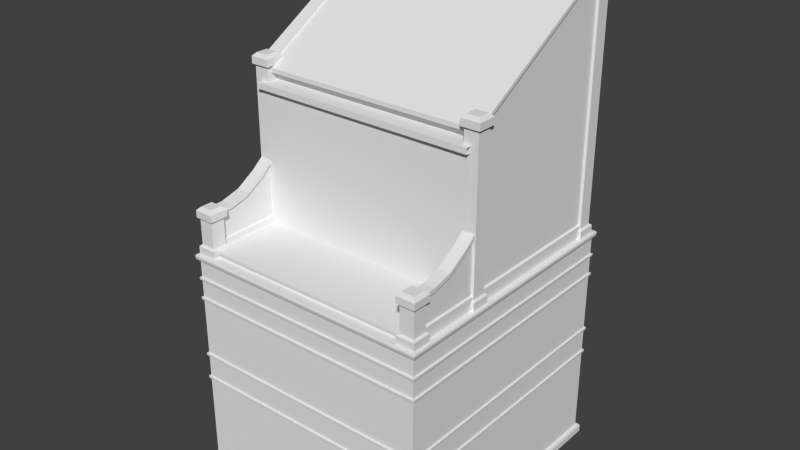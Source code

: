 # Source: House_02.blend  (saved by Blender 2.70.0; exported with 4.5.12 LTS)
import bpy
from mathutils import Matrix  # noqa: F401  (used for matrix-valued properties, if any)

bpy.ops.wm.read_factory_settings(use_empty=True)
scene = bpy.context.scene
scene.name = 'Scene'

# ---- collections
col_collection_1 = bpy.data.collections.new('Collection 1'); scene.collection.children.link(col_collection_1)

# ---- world
world_world = bpy.data.worlds.new('World'); scene.world = world_world
world_world.color = (0.05088, 0.05088, 0.05088)
world_world.use_sun_shadow = False
world_world.sun_shadow_jitter_overblur = 0.0
world_world.cycles.sampling_method = 'MANUAL'
world_world.cycles.sample_map_resolution = 256

# ---- meshes
me_cube_001 = bpy.data.meshes.new('Cube.001')
me_cube_001.from_pydata([(2.82, -0.8126, 9.026), (0.0, -3.074, 5.221), (2.812, 3.0, 2.198), (2.812, -3.0, 2.198), (0.0, -2.779, 5.255), (2.812, -3.0, 5.15), (2.465, -0.8873, 9.101), (2.812, 3.0, 5.15), (0.0, -3.06, 5.255), (2.869, 3.06, 5.15), (2.39, -0.8126, 9.026), (2.869, -3.06, 5.15), (2.465, -1.168, 9.101), (2.812, 3.0, 0.1984), (2.812, -3.0, 0.1984), (2.39, -1.242, 9.026), (2.889, 3.081, -2.414e-06), (2.889, -3.081, -2.414e-06), (2.82, -1.242, 8.868), (2.867, 3.058, 0.1968), (2.867, -3.058, 0.1968), (2.39, -1.242, 8.868), (2.812, -3.0, 2.273), (2.812, 3.0, 2.273), (0.0, -3.0, 4.647), (2.39, -0.8126, 8.868), (2.845, 3.034, 2.216), (2.845, -3.034, 2.216), (2.82, -0.8126, 8.868), (2.845, -3.034, 2.273), (2.845, 3.034, 2.273), (0.0, -3.038, 4.705), (2.82, -1.242, 5.195), (2.849, -3.038, 2.256), (2.849, 3.038, 2.256), (0.0, -3.034, 4.722), (2.82, -0.8126, 5.195), (2.812, -3.0, 2.785), (2.812, 3.0, 2.86), (2.39, -0.8126, 5.195), (0.0, -3.034, 4.665), (2.845, 3.034, 2.803), (2.845, -3.034, 2.803), (2.39, -1.242, 5.195), (2.845, -3.034, 2.86), (2.845, 3.034, 2.86), (0.0, -3.0, 4.722), (2.754, -1.015, 6.993), (2.849, -3.038, 2.843), (2.849, 3.038, 2.843), (2.812, 3.0, 2.785), (2.889, 3.081, 0.1476), (2.889, -3.081, 0.1476), (2.712, -2.799, 6.134), (2.754, -2.799, 6.222), (2.521, -2.799, 6.134), (2.82, 2.941, 5.437), (2.791, 2.913, 5.465), (2.419, 2.913, 5.465), (2.812, 3.0, 4.647), (2.39, 2.941, 5.437), (2.812, -3.0, 4.174), (2.39, 2.511, 5.437), (2.812, -3.0, 4.249), (2.419, 2.54, 5.465), (2.845, 3.034, 4.192), (2.845, -3.034, 4.192), (2.791, 2.54, 5.465), (2.845, -3.034, 4.249), (2.845, 3.034, 4.249), (0.0, -3.0, 5.15), (2.82, 2.511, 5.437), (2.849, -3.038, 4.232), (2.849, 3.038, 4.232), (0.0, -3.0, 2.86), (2.812, 3.0, 4.174), (0.0, -3.038, 4.232), (2.812, -3.0, 2.86), (2.812, 3.0, 4.249), (2.769, 2.891, 5.465), (2.441, 2.891, 5.465), (0.0, -3.034, 4.249), (0.0, -3.034, 4.192), (2.812, 3.0, 4.722), (2.441, 2.562, 5.465), (0.0, -3.0, 4.249), (2.769, 2.562, 5.465), (0.0, -3.0, 4.174), (2.769, 2.562, 11.1), (2.441, 2.562, 11.1), (2.441, 2.891, 11.1), (2.769, 2.891, 11.1), (2.745, 2.586, 11.33), (2.82, 2.511, 11.26), (0.0, -3.081, 0.1476), (2.745, 2.866, 11.33), (2.812, -3.0, 4.647), (2.39, 2.511, 5.195), (2.812, -3.0, 4.722), (2.39, 2.941, 5.195), (0.0, -3.038, 2.843), (2.845, 3.034, 4.665), (2.845, -3.034, 4.665), (2.82, 2.941, 5.195), (2.845, -3.034, 4.722), (2.845, 3.034, 4.722), (0.0, -3.034, 2.86), (2.82, 2.511, 5.195), (2.849, -3.038, 4.705), (2.849, 3.038, 4.705), (0.0, -3.034, 2.803), (0.0, -3.0, 2.785), (2.82, 2.941, 11.1), (2.39, 2.941, 11.1), (0.0, -3.038, 2.256), (0.0, -3.034, 2.273), (2.39, 2.511, 11.1), (0.0, -3.034, 2.216), (2.82, 2.511, 11.1), (0.0, -3.0, 2.273), (2.39, 2.511, 11.26), (0.0, -3.058, 0.1968), (0.0, -3.081, -2.414e-06), (2.465, 2.586, 11.33), (0.0, -3.0, 0.1984), (2.869, 3.06, 5.255), (2.39, 2.941, 11.26), (2.869, -3.06, 5.255), (0.0, -3.06, 5.15), (2.606, 2.779, 5.255), (2.465, 2.866, 11.33), (2.606, -2.779, 5.255), (2.882, -3.074, 5.221), (2.882, 3.074, 5.221), (0.0, -3.0, 2.198), (2.82, 2.941, 11.26), (2.39, -2.994, 5.195), (2.39, -2.564, 5.195), (2.82, -2.564, 5.195), (2.82, -2.994, 5.195), (2.82, -2.564, 6.094), (2.39, -2.564, 6.094), (2.39, -2.994, 6.094), (2.82, -2.994, 6.094), (2.39, -2.994, 6.252), (2.465, -2.919, 6.327), (2.39, -2.564, 6.252), (2.465, -2.639, 6.327), (2.82, -2.564, 6.252), (2.745, -2.639, 6.327), (2.82, -2.994, 6.252), (2.745, -2.919, 6.327), (2.769, -2.615, 6.094), (2.441, -2.615, 6.094), (2.441, -2.944, 6.094), (2.769, -2.944, 6.094), (2.769, -2.944, 5.465), (2.441, -2.944, 5.465), (2.441, -2.615, 5.465), (2.769, -2.615, 5.465), (2.82, -2.994, 5.437), (2.791, -2.966, 5.465), (2.419, -2.966, 5.465), (2.39, -2.994, 5.437), (2.39, -2.564, 5.437), (2.419, -2.593, 5.465), (2.791, -2.593, 5.465), (2.82, -2.564, 5.437), (0.0, 3.0, 2.198), (0.0, 3.0, 2.785), (0.0, 3.06, 5.15), (0.0, 3.0, 0.1984), (0.0, 3.081, -2.414e-06), (0.0, 3.058, 0.1968), (0.0, 3.0, 2.273), (0.0, 3.034, 2.216), (0.0, 3.034, 2.273), (0.0, 3.038, 2.256), (0.0, 3.034, 2.803), (0.0, 3.034, 2.86), (0.0, 3.038, 2.843), (0.0, 3.081, 0.1476), (0.0, 3.0, 4.647), (0.0, 3.0, 2.86), (0.0, 3.0, 4.174), (0.0, 3.034, 4.192), (0.0, 3.034, 4.249), (0.0, 3.038, 4.232), (0.0, 3.0, 5.15), (0.0, 3.0, 4.249), (0.0, 3.0, 4.722), (0.0, 3.034, 4.665), (0.0, 3.034, 4.722), (0.0, 3.038, 4.705), (0.0, 3.06, 5.255), (0.0, 2.779, 5.255), (0.0, 3.074, 5.221), (2.745, -0.8873, 9.101), (2.82, -1.242, 9.026), (2.745, -1.168, 9.101), (2.769, -0.863, 8.868), (2.441, -0.863, 8.868), (2.441, -1.192, 8.868), (2.769, -1.192, 8.868), (2.769, -1.192, 5.465), (2.441, -1.192, 5.465), (2.441, -0.863, 5.465), (2.769, -0.863, 5.465), (2.82, -1.242, 5.437), (2.791, -1.214, 5.465), (2.419, -1.214, 5.465), (2.39, -1.242, 5.437), (2.39, -0.8126, 5.437), (2.419, -0.8411, 5.465), (2.791, -0.8411, 5.465), (2.82, -0.8126, 5.437), (2.754, -2.353, 6.246), (2.754, -1.907, 6.358), (2.754, -1.461, 6.631), (2.521, -2.353, 6.157), (2.712, -2.353, 6.157), (2.712, -1.461, 6.543), (2.754, -1.015, 6.905), (2.521, -1.461, 6.543), (2.754, -2.799, 6.134), (2.521, -1.907, 6.27), (2.754, -2.353, 6.157), (2.754, -1.907, 6.27), (2.754, -1.461, 6.543), (2.712, -1.907, 6.27), (2.521, -2.353, 6.246), (2.712, -2.353, 6.246), (2.479, -1.461, 6.543), (2.479, -1.907, 6.27), (2.479, -2.353, 6.157), (2.479, -2.799, 6.134), (2.479, -1.015, 6.905), (2.479, -1.461, 6.631), (2.479, -1.907, 6.358), (2.479, -2.353, 6.246), (2.479, -2.799, 6.222), (2.479, -1.015, 6.993), (2.712, -1.015, 6.905), (2.521, -1.015, 6.905), (2.521, -1.461, 6.631), (2.712, -1.461, 6.631), (2.712, -2.799, 6.222), (2.521, -2.799, 6.222), (2.712, -1.907, 6.358), (2.521, -1.907, 6.358), (2.521, -1.015, 6.993), (2.712, -1.015, 6.993), (2.712, -2.799, 5.566), (2.521, -2.799, 5.566), (2.521, -2.353, 5.566), (2.712, -2.353, 5.566), (2.712, -1.461, 5.566), (2.521, -1.461, 5.566), (2.521, -1.907, 5.566), (2.712, -1.907, 5.566), (2.712, -1.015, 5.566), (2.521, -1.015, 5.566), (2.753, -2.799, 5.541), (2.48, -2.799, 5.541), (2.48, -2.353, 5.541), (2.753, -2.353, 5.541), (2.753, -1.461, 5.541), (2.48, -1.461, 5.541), (2.48, -1.907, 5.541), (2.753, -1.907, 5.541), (2.753, -1.015, 5.541), (2.48, -1.015, 5.541), (2.753, -2.799, 5.195), (2.48, -2.799, 5.195), (2.48, -2.353, 5.195), (2.753, -2.353, 5.195), (2.753, -1.461, 5.195), (2.48, -1.461, 5.195), (2.48, -1.907, 5.195), (2.753, -1.907, 5.195), (2.753, -1.015, 5.195), (2.48, -1.015, 5.195), (0.0, -1.103, 8.824), (2.613, -1.103, 8.824), (0.0, -1.103, 8.73), (2.613, -1.103, 8.73), (0.0, -0.9291, 8.73), (2.613, -0.9291, 8.73), (0.0, -0.9291, 8.537), (2.613, -0.9291, 8.537), (0.0, -1.324, 8.537), (2.613, -1.324, 8.537), (0.0, -1.324, 8.409), (2.613, -1.324, 8.409), (0.0, -1.207, 8.409), (2.613, -1.207, 8.409), (0.0, -1.207, 5.42), (2.613, -1.207, 5.42), (0.0, -2.833, 5.42), (2.613, -2.833, 5.42), (0.0, -2.906, 5.42), (2.613, -2.906, 5.42), (0.0, -2.906, 5.364), (2.613, -2.906, 5.364), (0.0, -2.843, 5.364), (2.613, -2.843, 5.364), (0.0, -2.843, 5.191), (2.613, -2.843, 5.191), (2.613, 2.661, 11.18), (0.0, 2.661, 11.18), (0.0, 2.661, 11.08), (2.613, 2.661, 11.08), (0.0, 2.894, 11.18), (2.613, 2.894, 11.18), (2.712, -0.9821, 8.892), (2.754, -0.9821, 8.98), (2.521, -0.9821, 8.892), (2.754, 2.662, 11.03), (2.754, -0.9821, 8.892), (2.479, -0.9821, 8.892), (2.479, -0.9821, 8.98), (2.712, -0.9821, 8.98), (2.521, -0.9821, 8.98), (2.521, 2.662, 11.12), (2.712, -0.9821, 5.566), (2.521, -0.9821, 5.566), (2.753, -0.9821, 5.541), (2.48, -0.9821, 5.541), (2.753, -0.9821, 5.195), (2.48, -0.9821, 5.195), (2.48, 2.662, 5.195), (2.613, 2.894, 11.08), (0.0, 2.894, 11.08), (2.754, 2.662, 11.12), (2.753, 2.662, 5.195), (2.48, 2.662, 5.541), (2.479, 2.662, 11.12), (2.521, 2.662, 11.03), (2.712, 2.662, 11.12), (2.712, 2.662, 11.03), (2.712, 2.662, 5.566), (2.521, 2.662, 5.566), (2.479, 2.662, 11.03), (2.753, 2.662, 5.541)], [], [(221, 229, 259, 256), (171, 13, 19, 173), (13, 14, 20, 19), (202, 201, 206, 205), (225, 223, 257, 258), (255, 252, 262, 265), (253, 254, 264, 263), (248, 245, 244, 249), (75, 61, 77, 38), (217, 218, 245, 248), (246, 231, 230, 247), (54, 216, 231, 246), (168, 2, 13, 171), (2, 3, 14, 13), (200, 203, 204, 207), (181, 51, 16, 172), (51, 52, 17, 16), (209, 214, 207, 204), (212, 215, 36, 39), (23, 22, 29, 30), (174, 23, 30, 176), (231, 248, 249, 230), (114, 33, 29, 115), (33, 34, 30, 29), (216, 217, 248, 231), (245, 251, 250, 244), (134, 3, 27, 117), (3, 2, 26, 27), (218, 47, 251, 245), (220, 53, 252, 255), (117, 27, 33, 114), (27, 26, 34, 33), (222, 228, 221, 242), (55, 219, 254, 253), (100, 48, 44, 106), (48, 49, 45, 44), (242, 221, 256, 260), (227, 226, 220, 229), (111, 37, 42, 110), (110, 42, 48, 100), (42, 41, 49, 48), (223, 243, 261, 257), (225, 219, 234, 233), (119, 22, 37, 111), (22, 23, 50, 37), (223, 225, 233, 232), (37, 50, 41, 42), (219, 55, 235, 234), (243, 223, 232, 236), (228, 227, 229, 221), (173, 19, 51, 181), (19, 20, 52, 51), (211, 212, 39, 43), (208, 211, 43, 32), (184, 75, 38, 183), (244, 250, 241, 237), (183, 38, 45, 179), (217, 227, 228, 218), (216, 226, 227, 217), (54, 224, 226, 216), (226, 224, 53, 220), (218, 228, 222, 47), (230, 249, 238, 239), (198, 15, 21, 18), (38, 77, 44, 45), (10, 0, 28, 25), (247, 230, 239, 240), (76, 72, 68, 81), (72, 73, 69, 68), (249, 244, 237, 238), (260, 256, 266, 270), (87, 61, 66, 82), (82, 66, 72, 76), (66, 65, 73, 72), (257, 261, 271, 267), (240, 239, 234, 235), (61, 75, 65, 66), (239, 238, 233, 234), (238, 237, 232, 233), (15, 10, 25, 21), (215, 208, 32, 36), (46, 98, 5, 70), (211, 208, 209, 210), (98, 83, 7, 5), (215, 212, 213, 214), (78, 63, 68, 69), (189, 78, 69, 186), (212, 211, 210, 213), (213, 210, 205, 206), (182, 59, 78, 189), (208, 215, 214, 209), (199, 12, 15, 198), (18, 21, 202, 203), (25, 28, 200, 201), (28, 18, 203, 200), (21, 25, 201, 202), (203, 202, 205, 204), (201, 200, 207, 206), (197, 199, 198, 0), (6, 197, 0, 10), (12, 6, 10, 15), (214, 213, 206, 207), (59, 182, 191, 101), (0, 198, 18, 28), (210, 209, 204, 205), (199, 197, 6, 12), (237, 241, 236, 232), (31, 108, 104, 35), (108, 109, 105, 104), (40, 102, 108, 31), (102, 101, 109, 108), (64, 67, 86, 84), (112, 118, 88, 91), (135, 93, 118, 112), (98, 46, 35, 104), (90, 91, 79, 80), (57, 58, 80, 79), (56, 60, 58, 57), (56, 71, 107, 103), (60, 62, 64, 58), (62, 71, 67, 64), (58, 64, 84, 80), (118, 116, 89, 88), (71, 56, 57, 67), (92, 123, 120, 93), (83, 98, 104, 105), (190, 83, 105, 192), (96, 59, 101, 102), (24, 96, 102, 40), (130, 95, 135, 126), (92, 95, 130, 123), (59, 96, 63, 78), (70, 5, 11, 128), (61, 87, 74, 77), (5, 7, 9, 11), (132, 133, 125, 127), (88, 89, 84, 86), (1, 132, 127, 8), (116, 113, 90, 89), (127, 125, 129, 131), (62, 60, 99, 97), (8, 127, 131, 4), (77, 74, 106, 44), (11, 9, 133, 132), (63, 85, 81, 68), (128, 11, 132, 1), (67, 57, 79, 86), (151, 149, 147, 145), (162, 161, 156, 157), (148, 150, 143, 140), (166, 165, 158, 159), (145, 147, 146, 144), (147, 149, 148, 146), (149, 151, 150, 148), (151, 145, 144, 150), (165, 162, 157, 158), (144, 146, 141, 142), (146, 148, 140, 141), (150, 144, 142, 143), (160, 163, 136, 139), (163, 164, 137, 136), (164, 167, 138, 137), (161, 166, 159, 156), (152, 155, 156, 159), (154, 153, 158, 157), (153, 152, 159, 158), (155, 154, 157, 156), (142, 141, 153, 154), (140, 143, 155, 152), (141, 140, 152, 153), (143, 142, 154, 155), (160, 167, 166, 161), (164, 163, 162, 165), (167, 164, 165, 166), (163, 160, 161, 162), (167, 160, 139, 138), (89, 90, 80, 84), (23, 174, 169, 50), (7, 188, 170, 9), (83, 190, 188, 7), (95, 92, 93, 135), (20, 121, 94, 52), (34, 177, 176, 30), (2, 168, 175, 26), (26, 175, 177, 34), (49, 180, 179, 45), (41, 178, 180, 49), (50, 169, 178, 41), (126, 135, 112, 113), (93, 120, 116, 118), (60, 56, 103, 99), (96, 24, 85, 63), (73, 187, 186, 69), (65, 185, 187, 73), (75, 184, 185, 65), (91, 88, 86, 79), (123, 130, 126, 120), (71, 62, 97, 107), (113, 112, 91, 90), (22, 119, 115, 29), (52, 94, 122, 17), (109, 193, 192, 105), (101, 191, 193, 109), (3, 134, 124, 14), (120, 126, 113, 116), (14, 124, 121, 20), (133, 196, 194, 125), (125, 194, 195, 129), (9, 170, 196, 133), (219, 225, 258, 254), (229, 220, 255, 259), (243, 242, 260, 261), (53, 55, 253, 252), (265, 262, 272, 275), (263, 264, 274, 273), (270, 266, 276, 280), (267, 271, 281, 277), (258, 257, 267, 268), (256, 259, 269, 266), (254, 258, 268, 264), (259, 255, 265, 269), (261, 260, 270, 271), (252, 253, 263, 262), (268, 267, 277, 278), (266, 269, 279, 276), (264, 268, 278, 274), (269, 265, 275, 279), (271, 270, 280, 281), (262, 263, 273, 272), (337, 316, 319, 342), (339, 314, 324, 340), (318, 314, 339, 317), (330, 329, 327, 335), (323, 322, 321, 338), (340, 324, 326, 343), (283, 282, 284, 285), (285, 284, 286, 287), (287, 286, 288, 289), (289, 288, 290, 291), (291, 290, 292, 293), (293, 292, 294, 295), (295, 294, 296, 297), (297, 296, 298, 299), (299, 298, 300, 301), (301, 300, 302, 303), (303, 302, 304, 305), (305, 304, 306, 307), (310, 311, 308, 309), (282, 283, 311, 310), (311, 331, 313, 308), (331, 332, 312, 313), (314, 316, 325, 324), (324, 325, 327, 326), (326, 327, 329, 328), (309, 308, 313, 312), (335, 343, 334, 330), (341, 340, 343, 335), (337, 339, 340, 341), (335, 327, 325, 341), (322, 323, 336, 320), (343, 326, 328, 334), (315, 318, 317, 333), (338, 321, 315, 333), (320, 336, 342, 319), (341, 325, 316, 337)])
me_cube_001.use_remesh_preserve_volume = False
me_cube_001.use_remesh_preserve_attributes = False
me_cube_001.use_mirror_vertex_groups = False
me_cube_001.update()

# ---- objects
ob_cube_001 = bpy.data.objects.new('Cube.001', me_cube_001)

# ---- transforms, parenting, visibility, modifiers, constraints
ob_cube_001.location = (0.0, 0.0, 0.0)
ob_cube_001.lineart.crease_threshold = 0.0
_m = ob_cube_001.modifiers.new('Mirror', 'MIRROR')

# ---- collection membership
col_collection_1.objects.link(ob_cube_001)

# ---- scene / render settings (as saved in the file)
scene.frame_start = 1; scene.frame_end = 250; scene.frame_set(1)
scene.render.engine = 'BLENDER_EEVEE_NEXT'
scene.render.resolution_percentage = 50
scene.render.dither_intensity = 0.0
scene.cycles.use_denoising = False
scene.cycles.samples = 10
scene.cycles.sampling_pattern = 'TABULATED_SOBOL'
scene.cycles.light_sampling_threshold = 0.0
scene.cycles.use_adaptive_sampling = False
scene.cycles.use_light_tree = False
scene.cycles.blur_glossy = 0.0
scene.cycles.volume_bounces = 1
scene.cycles.pixel_filter_type = 'GAUSSIAN'
scene.cycles.sample_clamp_indirect = 0.0
scene.view_settings.view_transform = 'Standard'
bpy.context.view_layer.update()

# ---- added for rendering (the .blend has no active camera and no usable light): camera, sun
cam_auto = bpy.data.cameras.new('AutoCamera')
cam_auto.lens = 50.0
cam_auto.sensor_width = 36.0
cam_auto.clip_end = 1000.0
ob_auto_camera = bpy.data.objects.new('AutoCamera', cam_auto)
scene.collection.objects.link(ob_auto_camera)
ob_auto_camera.location = (13.0775, -15.6929, 16.1282)
ob_auto_camera.rotation_euler = (1.09748, -7.21219e-08, 0.694738)
scene.camera = ob_auto_camera
light_auto_sun = bpy.data.lights.new('AutoSun', 'SUN')
light_auto_sun.energy = 3.0
light_auto_sun.angle = 0.0523599
ob_auto_sun = bpy.data.objects.new('AutoSun', light_auto_sun)
scene.collection.objects.link(ob_auto_sun)
ob_auto_sun.rotation_euler = (0.872665, 0.174533, 0.523599)
bpy.context.view_layer.update()
